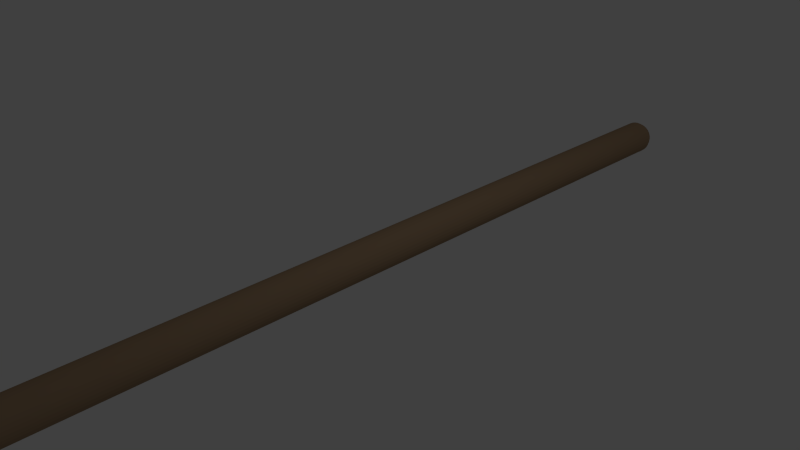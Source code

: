 # Source: flecha_madeira.blend  (saved by Blender 2.63.0; exported with 4.5.12 LTS)
import bpy
from mathutils import Matrix  # noqa: F401  (used for matrix-valued properties, if any)

bpy.ops.wm.read_factory_settings(use_empty=True)
scene = bpy.context.scene
scene.name = 'Scene'

# ---- collections
col_collection_1 = bpy.data.collections.new('Collection 1'); scene.collection.children.link(col_collection_1)

# ---- materials (node trees are filled in below, after node groups)
mat_material_002 = bpy.data.materials.new('Material.002')
mat_material_002.alpha_threshold = 0.0
mat_material_002.use_transparent_shadow = False
mat_material_002.diffuse_color = (0.35, 0.235, 0.14, 1.0)
mat_material_002.roughness = 0.5
mat_material_002.line_color = (0.0, 0.0, 0.0, 1.0)
mat_material = bpy.data.materials.new('Material')
mat_material.alpha_threshold = 0.0
mat_material.use_transparent_shadow = False
mat_material.diffuse_color = (0.8, 0.501, 0.3126, 1.0)
mat_material.roughness = 0.5
mat_material.line_color = (0.0, 0.0, 0.0, 1.0)
mat_material_001 = bpy.data.materials.new('Material.001')
mat_material_001.alpha_threshold = 0.0
mat_material_001.use_transparent_shadow = False
mat_material_001.diffuse_color = (0.35, 0.235, 0.14, 1.0)
mat_material_001.roughness = 0.5
mat_material_001.line_color = (0.0, 0.0, 0.0, 1.0)

# ---- material node trees

# ---- world
world_world = bpy.data.worlds.new('World'); scene.world = world_world
world_world.color = (0.05088, 0.05088, 0.05088)
world_world.use_sun_shadow = False
world_world.sun_shadow_jitter_overblur = 0.0
world_world.cycles.sampling_method = 'MANUAL'
world_world.cycles.sample_map_resolution = 256

# ---- cameras
cam_camera = bpy.data.cameras.new('Camera')
cam_camera.clip_end = 100.0
cam_camera.lens = 35.0
cam_camera.sensor_width = 32.0
cam_camera.sensor_height = 18.0
cam_camera.ortho_scale = 7.314
cam_camera.dof.focus_distance = 0.0
cam_camera.dof.aperture_fstop = 128.0

# ---- lights
light_lamp = bpy.data.lights.new('Lamp', 'POINT')
light_lamp.transmission_factor = 0.0
light_lamp.cutoff_distance = 30.0
light_lamp.energy = 100.0
light_lamp.shadow_buffer_clip_start = 1.001
light_lamp.shadow_soft_size = 1.0
light_lamp.shadow_maximum_resolution = 0.006
light_lamp.use_absolute_resolution = True
light_lamp.cycles.use_multiple_importance_sampling = False

# ---- meshes
me_sphere = bpy.data.meshes.new('Sphere')
me_sphere.from_pydata([(-0.04786, 0.008882, 0.2439), (-0.09476, 0.008882, 0.2297), (-0.138, 0.008882, 0.2066), (-0.1759, 0.008882, 0.1755), (-0.207, 0.008882, 0.1376), (-0.2301, 0.008882, 0.09441), (-0.2443, 0.008882, 0.04751), (-0.2491, 0.008882, -0.001261), (-0.2443, 0.008882, -0.05003), (-0.2301, 0.008882, -0.09693), (-0.207, 0.008882, -0.1402), (-0.1759, 0.008882, -0.178), (-0.138, 0.008882, -0.2091), (-0.09476, 0.008882, -0.2322), (-0.04786, 0.008882, -0.2465), (-0.04692, 0.0184, 0.2439), (-0.09292, 0.02755, 0.2297), (-0.1353, 0.03598, 0.2066), (-0.1725, 0.04337, 0.1755), (-0.203, 0.04943, 0.1376), (-0.2256, 0.05394, 0.09441), (-0.2396, 0.05672, 0.04751), (-0.2443, 0.05765, -0.001261), (-0.2396, 0.05672, -0.05003), (-0.2256, 0.05394, -0.09693), (-0.203, 0.04943, -0.1402), (-0.1725, 0.04337, -0.178), (-0.1353, 0.03598, -0.2091), (-0.09292, 0.02755, -0.2322), (-0.04692, 0.0184, -0.2465), (-0.04415, 0.02755, 0.2439), (-0.08747, 0.04549, 0.2297), (-0.1274, 0.06203, 0.2066), (-0.1624, 0.07653, 0.1755), (-0.1911, 0.08843, 0.1376), (-0.2125, 0.09727, 0.09441), (-0.2256, 0.1027, 0.04751), (-0.2301, 0.1046, -0.001261), (-0.2256, 0.1027, -0.05003), (-0.2125, 0.09727, -0.09693), (-0.1911, 0.08843, -0.1402), (-0.1624, 0.07653, -0.178), (-0.1274, 0.06203, -0.2091), (-0.08747, 0.04549, -0.2322), (-0.04415, 0.02755, -0.2465), (-0.03964, 0.03598, 0.2439), (-0.07863, 0.06203, 0.2297), (-0.1146, 0.08605, 0.2066), (-0.1461, 0.1071, 0.1755), (-0.1719, 0.1244, 0.1376), (-0.1911, 0.1372, 0.09441), (-0.203, 0.1451, 0.04751), (-0.207, 0.1478, -0.001261), (-0.203, 0.1451, -0.05003), (-0.1911, 0.1372, -0.09693), (-0.1719, 0.1244, -0.1402), (-0.1461, 0.1071, -0.178), (-0.1146, 0.08605, -0.2091), (-0.07863, 0.06203, -0.2322), (-0.03964, 0.03598, -0.2465), (-0.03357, 0.04337, 0.2439), (-0.06674, 0.07653, 0.2297), (-0.0973, 0.1071, 0.2066), (-0.1241, 0.1339, 0.1755), (-0.1461, 0.1559, 0.1376), (-0.1624, 0.1722, 0.09441), (-0.1725, 0.1823, 0.04751), (-0.1759, 0.1857, -0.001261), (-0.1725, 0.1823, -0.05003), (-0.1624, 0.1722, -0.09693), (-0.1461, 0.1559, -0.1402), (-0.1241, 0.1339, -0.178), (-0.0973, 0.1071, -0.2091), (-0.06674, 0.07653, -0.2322), (-0.03357, 0.04337, -0.2465), (-0.02618, 0.04943, 0.2439), (-0.05224, 0.08843, 0.2297), (-0.07625, 0.1244, 0.2066), (-0.0973, 0.1559, 0.1755), (-0.1146, 0.1817, 0.1376), (-0.1274, 0.2009, 0.09441), (-0.1353, 0.2128, 0.04751), (-0.138, 0.2167, -0.001261), (-0.1353, 0.2128, -0.05003), (-0.1274, 0.2009, -0.09693), (-0.1146, 0.1817, -0.1402), (-0.0973, 0.1559, -0.178), (-0.07625, 0.1244, -0.2091), (-0.05224, 0.08843, -0.2322), (-0.02618, 0.04943, -0.2465), (-0.01775, 0.05394, 0.2439), (-0.0357, 0.09727, 0.2297), (-0.05224, 0.1372, 0.2066), (-0.06674, 0.1722, 0.1755), (-0.07863, 0.2009, 0.1376), (-0.08747, 0.2223, 0.09441), (-0.09292, 0.2354, 0.04751), (-0.09476, 0.2399, -0.001261), (-0.09292, 0.2354, -0.05003), (-0.08747, 0.2223, -0.09693), (-0.07863, 0.2009, -0.1402), (-0.06674, 0.1722, -0.178), (-0.05224, 0.1372, -0.2091), (-0.0357, 0.09727, -0.2322), (-0.01775, 0.05394, -0.2465), (-0.008601, 0.05672, 0.2439), (-0.01775, 0.1027, 0.2297), (-0.02618, 0.1451, 0.2066), (-0.03357, 0.1823, 0.1755), (-0.03964, 0.2128, 0.1376), (-0.04415, 0.2354, 0.09441), (-0.04692, 0.2494, 0.04751), (-0.04786, 0.2541, -0.001261), (-0.04692, 0.2494, -0.05003), (-0.04415, 0.2354, -0.09693), (-0.03964, 0.2128, -0.1402), (-0.03357, 0.1823, -0.178), (-0.02618, 0.1451, -0.2091), (-0.01775, 0.1027, -0.2322), (-0.008601, 0.05672, -0.2465), (0.0009141, 0.05765, 0.2439), (0.0009141, 0.1046, 0.2297), (0.0009141, 0.1478, 0.2066), (0.0009141, 0.1857, 0.1755), (0.0009141, 0.2167, 0.1376), (0.0009141, 0.2399, 0.09441), (0.0009141, 0.2541, 0.04751), (0.0009141, 0.2589, -0.001261), (0.0009141, 0.2541, -0.05003), (0.0009141, 0.2399, -0.09693), (0.0009141, 0.2167, -0.1402), (0.0009141, 0.1857, -0.178), (0.0009141, 0.1478, -0.2091), (0.0009141, 0.1046, -0.2322), (0.0009141, 0.05765, -0.2465), (0.01043, 0.05672, 0.2439), (0.01958, 0.1027, 0.2297), (0.02801, 0.1451, 0.2066), (0.0354, 0.1823, 0.1755), (0.04147, 0.2128, 0.1376), (0.04597, 0.2354, 0.09441), (0.04875, 0.2494, 0.04751), (0.04969, 0.2541, -0.001261), (0.04875, 0.2494, -0.05003), (0.04597, 0.2354, -0.09693), (0.04147, 0.2128, -0.1402), (0.0354, 0.1823, -0.178), (0.02801, 0.1451, -0.2091), (0.01958, 0.1027, -0.2322), (0.01043, 0.05672, -0.2465), (0.01958, 0.05394, 0.2439), (0.03753, 0.09727, 0.2297), (0.05407, 0.1372, 0.2066), (0.06856, 0.1722, 0.1755), (0.08046, 0.2009, 0.1376), (0.0893, 0.2223, 0.09441), (0.09475, 0.2354, 0.04751), (0.09658, 0.2399, -0.001261), (0.09475, 0.2354, -0.05003), (0.0893, 0.2223, -0.09693), (0.08046, 0.2009, -0.1402), (0.06856, 0.1722, -0.178), (0.05407, 0.1372, -0.2091), (0.03753, 0.09727, -0.2322), (0.01958, 0.05394, -0.2465), (0.02801, 0.04943, 0.2439), (0.05407, 0.08843, 0.2297), (0.07808, 0.1244, 0.2066), (0.09913, 0.1559, 0.1755), (0.1164, 0.1817, 0.1376), (0.1292, 0.2009, 0.09441), (0.1371, 0.2128, 0.04751), (0.1398, 0.2167, -0.001261), (0.1371, 0.2128, -0.05003), (0.1292, 0.2009, -0.09693), (0.1164, 0.1817, -0.1402), (0.09913, 0.1559, -0.178), (0.07808, 0.1244, -0.2091), (0.05407, 0.08843, -0.2322), (0.02801, 0.04943, -0.2465), (0.0354, 0.04337, 0.2439), (0.06856, 0.07653, 0.2297), (0.09913, 0.1071, 0.2066), (0.1259, 0.1339, 0.1755), (0.1479, 0.1559, 0.1376), (0.1642, 0.1722, 0.09441), (0.1743, 0.1823, 0.04751), (0.1777, 0.1857, -0.001261), (0.1743, 0.1823, -0.05003), (0.1642, 0.1722, -0.09693), (0.1479, 0.1559, -0.1402), (0.1259, 0.1339, -0.178), (0.09913, 0.1071, -0.2091), (0.06856, 0.07653, -0.2322), (0.0354, 0.04337, -0.2465), (0.04147, 0.03598, 0.2439), (0.08046, 0.06203, 0.2297), (0.1164, 0.08605, 0.2066), (0.1479, 0.1071, 0.1755), (0.1737, 0.1244, 0.1376), (0.193, 0.1372, 0.09441), (0.2048, 0.1451, 0.04751), (0.2088, 0.1478, -0.001261), (0.2048, 0.1451, -0.05003), (0.193, 0.1372, -0.09693), (0.1737, 0.1244, -0.1402), (0.1479, 0.1071, -0.178), (0.1164, 0.08605, -0.2091), (0.08046, 0.06203, -0.2322), (0.04147, 0.03598, -0.2465), (0.04597, 0.02755, 0.2439), (0.0893, 0.04549, 0.2297), (0.1292, 0.06203, 0.2066), (0.1642, 0.07653, 0.1755), (0.193, 0.08843, 0.1376), (0.2143, 0.09727, 0.09441), (0.2274, 0.1027, 0.04751), (0.2319, 0.1046, -0.001261), (0.2274, 0.1027, -0.05003), (0.2143, 0.09727, -0.09693), (0.193, 0.08843, -0.1402), (0.1642, 0.07653, -0.178), (0.1292, 0.06203, -0.2091), (0.0893, 0.04549, -0.2322), (0.04597, 0.02755, -0.2465), (0.04875, 0.0184, 0.2439), (0.09475, 0.02755, 0.2297), (0.1371, 0.03598, 0.2066), (0.1743, 0.04337, 0.1755), (0.2048, 0.04943, 0.1376), (0.2274, 0.05394, 0.09441), (0.2414, 0.05672, 0.04751), (0.2461, 0.05765, -0.001261), (0.2414, 0.05672, -0.05003), (0.2274, 0.05394, -0.09693), (0.2048, 0.04943, -0.1402), (0.1743, 0.04337, -0.178), (0.1371, 0.03598, -0.2091), (0.09475, 0.02755, -0.2322), (0.04875, 0.0184, -0.2465), (0.04969, 0.008882, 0.2439), (0.09658, 0.008882, 0.2297), (0.1398, 0.008882, 0.2066), (0.1777, 0.008882, 0.1755), (0.2088, 0.008882, 0.1376), (0.2319, 0.008882, 0.09441), (0.2461, 0.008882, 0.04751), (0.2509, 0.008882, -0.001261), (0.2461, 0.008882, -0.05003), (0.2319, 0.008882, -0.09693), (0.2088, 0.008882, -0.1402), (0.1777, 0.008882, -0.178), (0.1398, 0.008882, -0.2091), (0.09658, 0.008882, -0.2322), (0.04969, 0.008882, -0.2465), (0.04875, -0.0006331, 0.2439), (0.09475, -0.009783, 0.2297), (0.1371, -0.01821, 0.2066), (0.1743, -0.02561, 0.1755), (0.2048, -0.03167, 0.1376), (0.2274, -0.03618, 0.09441), (0.2414, -0.03895, 0.04751), (0.2461, -0.03989, -0.001261), (0.2414, -0.03895, -0.05003), (0.2274, -0.03618, -0.09693), (0.2048, -0.03167, -0.1402), (0.1743, -0.02561, -0.178), (0.1371, -0.01821, -0.2091), (0.09475, -0.009783, -0.2322), (0.04875, -0.0006331, -0.2465), (0.04597, -0.009783, 0.2439), (0.0893, -0.02773, 0.2297), (0.1292, -0.04427, 0.2066), (0.1642, -0.05877, 0.1755), (0.193, -0.07067, 0.1376), (0.2143, -0.07951, 0.09441), (0.2274, -0.08495, 0.04751), (0.2319, -0.08679, -0.001261), (0.2274, -0.08495, -0.05003), (0.2143, -0.07951, -0.09693), (0.193, -0.07067, -0.1402), (0.1642, -0.05877, -0.178), (0.1292, -0.04427, -0.2091), (0.0893, -0.02773, -0.2322), (0.04597, -0.009783, -0.2465), (0.04147, -0.01821, 0.2439), (0.08046, -0.04427, 0.2297), (0.1164, -0.06828, 0.2066), (0.1479, -0.08933, 0.1755), (0.1737, -0.1066, 0.1376), (0.193, -0.1194, 0.09441), (0.2048, -0.1273, 0.04751), (0.2088, -0.13, -0.001261), (0.2048, -0.1273, -0.05003), (0.193, -0.1194, -0.09693), (0.1737, -0.1066, -0.1402), (0.1479, -0.08933, -0.178), (0.1164, -0.06828, -0.2091), (0.08046, -0.04427, -0.2322), (0.04147, -0.01821, -0.2465), (0.0354, -0.02561, 0.2439), (0.06856, -0.05877, 0.2297), (0.09913, -0.08933, 0.2066), (0.1259, -0.1161, 0.1755), (0.1479, -0.1381, 0.1376), (0.1642, -0.1544, 0.09441), (0.1743, -0.1645, 0.04751), (0.1777, -0.1679, -0.001261), (0.1743, -0.1645, -0.05003), (0.1642, -0.1544, -0.09693), (0.1479, -0.1381, -0.1402), (0.1259, -0.1161, -0.178), (0.09913, -0.08933, -0.2091), (0.06856, -0.05877, -0.2322), (0.0354, -0.02561, -0.2465), (0.02801, -0.03167, 0.2439), (0.05407, -0.07067, 0.2297), (0.07808, -0.1066, 0.2066), (0.09913, -0.1381, 0.1755), (0.1164, -0.164, 0.1376), (0.1292, -0.1832, 0.09441), (0.1371, -0.195, 0.04751), (0.1398, -0.199, -0.001261), (0.1371, -0.195, -0.05003), (0.1292, -0.1832, -0.09693), (0.1164, -0.164, -0.1402), (0.09913, -0.1381, -0.178), (0.07808, -0.1066, -0.2091), (0.05407, -0.07067, -0.2322), (0.02801, -0.03167, -0.2465), (0.0009141, 0.008882, -0.2513), (0.01958, -0.03618, 0.2439), (0.03753, -0.07951, 0.2297), (0.05407, -0.1194, 0.2066), (0.06856, -0.1544, 0.1755), (0.08046, -0.1832, 0.1376), (0.0893, -0.2045, 0.09441), (0.09475, -0.2176, 0.04751), (0.09658, -0.2221, -0.001261), (0.09475, -0.2176, -0.05003), (0.0893, -0.2045, -0.09693), (0.08046, -0.1832, -0.1402), (0.06856, -0.1544, -0.178), (0.05407, -0.1194, -0.2091), (0.03753, -0.07951, -0.2322), (0.01958, -0.03618, -0.2465), (0.01043, -0.03895, 0.2439), (0.01958, -0.08495, 0.2297), (0.02801, -0.1273, 0.2066), (0.0354, -0.1645, 0.1755), (0.04147, -0.195, 0.1376), (0.04597, -0.2176, 0.09441), (0.04875, -0.2316, 0.04751), (0.04969, -0.2363, -0.001261), (0.04875, -0.2316, -0.05003), (0.04597, -0.2176, -0.09693), (0.04147, -0.195, -0.1402), (0.0354, -0.1645, -0.178), (0.02801, -0.1273, -0.2091), (0.01958, -0.08495, -0.2322), (0.01043, -0.03895, -0.2465), (0.000914, -0.03989, 0.2439), (0.000914, -0.08679, 0.2297), (0.000914, -0.13, 0.2066), (0.000914, -0.1679, 0.1755), (0.000914, -0.199, 0.1376), (0.000914, -0.2221, 0.09441), (0.000914, -0.2363, 0.04751), (0.000914, -0.2411, -0.001261), (0.000914, -0.2363, -0.05003), (0.000914, -0.2221, -0.09693), (0.000914, -0.199, -0.1402), (0.000914, -0.1679, -0.178), (0.000914, -0.13, -0.2091), (0.000914, -0.08679, -0.2322), (0.000914, -0.03989, -0.2465), (-0.008601, -0.03895, 0.2439), (-0.01775, -0.08495, 0.2297), (-0.02618, -0.1273, 0.2066), (-0.03357, -0.1645, 0.1755), (-0.03964, -0.195, 0.1376), (-0.04415, -0.2176, 0.09441), (-0.04692, -0.2316, 0.04751), (-0.04786, -0.2363, -0.001261), (-0.04692, -0.2316, -0.05003), (-0.04415, -0.2176, -0.09693), (-0.03964, -0.195, -0.1402), (-0.03357, -0.1645, -0.178), (-0.02618, -0.1273, -0.2091), (-0.01775, -0.08495, -0.2322), (-0.008601, -0.03895, -0.2465), (-0.01775, -0.03618, 0.2439), (-0.0357, -0.07951, 0.2297), (-0.05224, -0.1194, 0.2066), (-0.06674, -0.1544, 0.1755), (-0.07863, -0.1832, 0.1376), (-0.08747, -0.2045, 0.09441), (-0.09292, -0.2176, 0.04751), (-0.09476, -0.2221, -0.001261), (-0.09292, -0.2176, -0.05003), (-0.08747, -0.2045, -0.09693), (-0.07863, -0.1832, -0.1402), (-0.06674, -0.1544, -0.178), (-0.05224, -0.1194, -0.2091), (-0.0357, -0.07951, -0.2322), (-0.01775, -0.03618, -0.2465), (-0.02618, -0.03167, 0.2439), (-0.05224, -0.07067, 0.2297), (-0.07625, -0.1066, 0.2066), (-0.0973, -0.1381, 0.1755), (-0.1146, -0.164, 0.1376), (-0.1274, -0.1832, 0.09441), (-0.1353, -0.195, 0.04751), (-0.138, -0.199, -0.001261), (-0.1353, -0.195, -0.05003), (-0.1274, -0.1832, -0.09693), (-0.1146, -0.164, -0.1402), (-0.0973, -0.1381, -0.178), (-0.07625, -0.1066, -0.2091), (-0.05224, -0.07067, -0.2322), (-0.02618, -0.03167, -0.2465), (-0.03357, -0.02561, 0.2439), (-0.06674, -0.05877, 0.2297), (-0.0973, -0.08933, 0.2066), (-0.1241, -0.1161, 0.1755), (-0.1461, -0.1381, 0.1376), (-0.1624, -0.1544, 0.09441), (-0.1725, -0.1645, 0.04751), (-0.1759, -0.1679, -0.001261), (-0.1725, -0.1645, -0.05003), (-0.1624, -0.1544, -0.09693), (-0.1461, -0.1381, -0.1402), (-0.1241, -0.1161, -0.178), (-0.0973, -0.08933, -0.2091), (-0.06674, -0.05877, -0.2322), (-0.03357, -0.02561, -0.2465), (-0.03964, -0.01821, 0.2439), (-0.07863, -0.04427, 0.2297), (-0.1146, -0.06828, 0.2066), (-0.1461, -0.08933, 0.1755), (-0.1719, -0.1066, 0.1376), (-0.1911, -0.1194, 0.09441), (-0.203, -0.1273, 0.04751), (-0.207, -0.13, -0.001261), (-0.203, -0.1273, -0.05003), (-0.1911, -0.1194, -0.09693), (-0.1719, -0.1066, -0.1402), (-0.1461, -0.08933, -0.178), (-0.1146, -0.06828, -0.2091), (-0.07863, -0.04427, -0.2322), (-0.03964, -0.01821, -0.2465), (0.000914, 0.008882, 0.2487), (-0.04415, -0.009783, 0.2439), (-0.08747, -0.02773, 0.2297), (-0.1274, -0.04427, 0.2066), (-0.1624, -0.05877, 0.1755), (-0.1911, -0.07067, 0.1376), (-0.2125, -0.07951, 0.09441), (-0.2256, -0.08495, 0.04751), (-0.2301, -0.08679, -0.001261), (-0.2256, -0.08495, -0.05003), (-0.2125, -0.07951, -0.09693), (-0.1911, -0.07067, -0.1402), (-0.1624, -0.05877, -0.178), (-0.1274, -0.04427, -0.2091), (-0.08747, -0.02773, -0.2322), (-0.04415, -0.009783, -0.2465), (-0.04692, -0.0006331, 0.2439), (-0.09292, -0.009782, 0.2297), (-0.1353, -0.01821, 0.2066), (-0.1725, -0.02561, 0.1755), (-0.203, -0.03167, 0.1376), (-0.2256, -0.03618, 0.09441), (-0.2396, -0.03895, 0.04751), (-0.2443, -0.03989, -0.001261), (-0.2396, -0.03895, -0.05003), (-0.2256, -0.03618, -0.09693), (-0.203, -0.03167, -0.1402), (-0.1725, -0.02561, -0.178), (-0.1353, -0.01821, -0.2091), (-0.09292, -0.009782, -0.2322), (-0.04692, -0.0006331, -0.2465)], [], [(23, 24, 9, 8), (18, 19, 4, 3), (24, 25, 10, 9), (19, 20, 5, 4), (25, 26, 11, 10), (20, 21, 6, 5), (15, 16, 1, 0), (26, 27, 12, 11), (21, 22, 7, 6), (16, 17, 2, 1), (27, 28, 13, 12), (22, 23, 8, 7), (17, 18, 3, 2), (28, 29, 14, 13), (43, 44, 29, 28), (38, 39, 24, 23), (33, 34, 19, 18), (39, 40, 25, 24), (34, 35, 20, 19), (40, 41, 26, 25), (35, 36, 21, 20), (30, 31, 16, 15), (41, 42, 27, 26), (36, 37, 22, 21), (31, 32, 17, 16), (42, 43, 28, 27), (37, 38, 23, 22), (32, 33, 18, 17), (57, 58, 43, 42), (52, 53, 38, 37), (47, 48, 33, 32), (58, 59, 44, 43), (53, 54, 39, 38), (48, 49, 34, 33), (54, 55, 40, 39), (49, 50, 35, 34), (55, 56, 41, 40), (50, 51, 36, 35), (45, 46, 31, 30), (56, 57, 42, 41), (51, 52, 37, 36), (46, 47, 32, 31), (60, 61, 46, 45), (71, 72, 57, 56), (66, 67, 52, 51), (61, 62, 47, 46), (72, 73, 58, 57), (67, 68, 53, 52), (62, 63, 48, 47), (73, 74, 59, 58), (68, 69, 54, 53), (63, 64, 49, 48), (69, 70, 55, 54), (64, 65, 50, 49), (70, 71, 56, 55), (65, 66, 51, 50), (79, 80, 65, 64), (85, 86, 71, 70), (80, 81, 66, 65), (75, 76, 61, 60), (86, 87, 72, 71), (81, 82, 67, 66), (76, 77, 62, 61), (87, 88, 73, 72), (82, 83, 68, 67), (77, 78, 63, 62), (88, 89, 74, 73), (83, 84, 69, 68), (78, 79, 64, 63), (84, 85, 70, 69), (98, 99, 84, 83), (93, 94, 79, 78), (99, 100, 85, 84), (94, 95, 80, 79), (100, 101, 86, 85), (95, 96, 81, 80), (90, 91, 76, 75), (101, 102, 87, 86), (96, 97, 82, 81), (91, 92, 77, 76), (102, 103, 88, 87), (97, 98, 83, 82), (92, 93, 78, 77), (103, 104, 89, 88), (117, 118, 103, 102), (112, 113, 98, 97), (107, 108, 93, 92), (118, 119, 104, 103), (113, 114, 99, 98), (108, 109, 94, 93), (114, 115, 100, 99), (109, 110, 95, 94), (115, 116, 101, 100), (110, 111, 96, 95), (105, 106, 91, 90), (116, 117, 102, 101), (111, 112, 97, 96), (106, 107, 92, 91), (120, 121, 106, 105), (131, 132, 117, 116), (126, 127, 112, 111), (121, 122, 107, 106), (132, 133, 118, 117), (127, 128, 113, 112), (122, 123, 108, 107), (133, 134, 119, 118), (128, 129, 114, 113), (123, 124, 109, 108), (129, 130, 115, 114), (124, 125, 110, 109), (130, 131, 116, 115), (125, 126, 111, 110), (139, 140, 125, 124), (145, 146, 131, 130), (140, 141, 126, 125), (135, 136, 121, 120), (146, 147, 132, 131), (141, 142, 127, 126), (136, 137, 122, 121), (147, 148, 133, 132), (142, 143, 128, 127), (137, 138, 123, 122), (148, 149, 134, 133), (143, 144, 129, 128), (138, 139, 124, 123), (144, 145, 130, 129), (158, 159, 144, 143), (153, 154, 139, 138), (159, 160, 145, 144), (154, 155, 140, 139), (160, 161, 146, 145), (155, 156, 141, 140), (150, 151, 136, 135), (161, 162, 147, 146), (156, 157, 142, 141), (151, 152, 137, 136), (162, 163, 148, 147), (157, 158, 143, 142), (152, 153, 138, 137), (163, 164, 149, 148), (177, 178, 163, 162), (172, 173, 158, 157), (167, 168, 153, 152), (178, 179, 164, 163), (173, 174, 159, 158), (168, 169, 154, 153), (174, 175, 160, 159), (169, 170, 155, 154), (175, 176, 161, 160), (170, 171, 156, 155), (165, 166, 151, 150), (176, 177, 162, 161), (171, 172, 157, 156), (166, 167, 152, 151), (191, 192, 177, 176), (186, 187, 172, 171), (181, 182, 167, 166), (192, 193, 178, 177), (187, 188, 173, 172), (182, 183, 168, 167), (193, 194, 179, 178), (188, 189, 174, 173), (183, 184, 169, 168), (189, 190, 175, 174), (184, 185, 170, 169), (190, 191, 176, 175), (185, 186, 171, 170), (180, 181, 166, 165), (205, 206, 191, 190), (200, 201, 186, 185), (195, 196, 181, 180), (206, 207, 192, 191), (201, 202, 187, 186), (196, 197, 182, 181), (207, 208, 193, 192), (202, 203, 188, 187), (197, 198, 183, 182), (208, 209, 194, 193), (203, 204, 189, 188), (198, 199, 184, 183), (204, 205, 190, 189), (199, 200, 185, 184), (213, 214, 199, 198), (219, 220, 205, 204), (214, 215, 200, 199), (220, 221, 206, 205), (215, 216, 201, 200), (210, 211, 196, 195), (221, 222, 207, 206), (216, 217, 202, 201), (211, 212, 197, 196), (222, 223, 208, 207), (217, 218, 203, 202), (212, 213, 198, 197), (223, 224, 209, 208), (218, 219, 204, 203), (232, 233, 218, 217), (227, 228, 213, 212), (238, 239, 224, 223), (233, 234, 219, 218), (228, 229, 214, 213), (234, 235, 220, 219), (229, 230, 215, 214), (235, 236, 221, 220), (230, 231, 216, 215), (225, 226, 211, 210), (236, 237, 222, 221), (231, 232, 217, 216), (226, 227, 212, 211), (237, 238, 223, 222), (251, 252, 237, 236), (246, 247, 232, 231), (241, 242, 227, 226), (252, 253, 238, 237), (247, 248, 233, 232), (242, 243, 228, 227), (253, 254, 239, 238), (248, 249, 234, 233), (243, 244, 229, 228), (249, 250, 235, 234), (244, 245, 230, 229), (250, 251, 236, 235), (245, 246, 231, 230), (240, 241, 226, 225), (265, 266, 251, 250), (260, 261, 246, 245), (255, 256, 241, 240), (266, 267, 252, 251), (261, 262, 247, 246), (256, 257, 242, 241), (267, 268, 253, 252), (262, 263, 248, 247), (257, 258, 243, 242), (268, 269, 254, 253), (263, 264, 249, 248), (258, 259, 244, 243), (264, 265, 250, 249), (259, 260, 245, 244), (273, 274, 259, 258), (279, 280, 265, 264), (274, 275, 260, 259), (280, 281, 266, 265), (275, 276, 261, 260), (270, 271, 256, 255), (281, 282, 267, 266), (276, 277, 262, 261), (271, 272, 257, 256), (282, 283, 268, 267), (277, 278, 263, 262), (272, 273, 258, 257), (283, 284, 269, 268), (278, 279, 264, 263), (292, 293, 278, 277), (287, 288, 273, 272), (298, 299, 284, 283), (293, 294, 279, 278), (288, 289, 274, 273), (294, 295, 280, 279), (289, 290, 275, 274), (295, 296, 281, 280), (290, 291, 276, 275), (285, 286, 271, 270), (296, 297, 282, 281), (291, 292, 277, 276), (286, 287, 272, 271), (297, 298, 283, 282), (311, 312, 297, 296), (306, 307, 292, 291), (301, 302, 287, 286), (312, 313, 298, 297), (307, 308, 293, 292), (302, 303, 288, 287), (313, 314, 299, 298), (308, 309, 294, 293), (303, 304, 289, 288), (309, 310, 295, 294), (304, 305, 290, 289), (310, 311, 296, 295), (305, 306, 291, 290), (300, 301, 286, 285), (325, 326, 311, 310), (320, 321, 306, 305), (315, 316, 301, 300), (326, 327, 312, 311), (321, 322, 307, 306), (316, 317, 302, 301), (327, 328, 313, 312), (322, 323, 308, 307), (317, 318, 303, 302), (328, 329, 314, 313), (323, 324, 309, 308), (318, 319, 304, 303), (324, 325, 310, 309), (319, 320, 305, 304), (340, 341, 325, 324), (335, 336, 320, 319), (341, 342, 326, 325), (336, 337, 321, 320), (331, 332, 316, 315), (342, 343, 327, 326), (337, 338, 322, 321), (332, 333, 317, 316), (343, 344, 328, 327), (338, 339, 323, 322), (333, 334, 318, 317), (344, 345, 329, 328), (339, 340, 324, 323), (334, 335, 319, 318), (348, 349, 334, 333), (359, 360, 345, 344), (354, 355, 340, 339), (349, 350, 335, 334), (355, 356, 341, 340), (350, 351, 336, 335), (356, 357, 342, 341), (351, 352, 337, 336), (346, 347, 332, 331), (357, 358, 343, 342), (352, 353, 338, 337), (347, 348, 333, 332), (358, 359, 344, 343), (353, 354, 339, 338), (367, 368, 353, 352), (362, 363, 348, 347), (373, 374, 359, 358), (368, 369, 354, 353), (363, 364, 349, 348), (374, 375, 360, 359), (369, 370, 355, 354), (364, 365, 350, 349), (370, 371, 356, 355), (365, 366, 351, 350), (371, 372, 357, 356), (366, 367, 352, 351), (361, 362, 347, 346), (372, 373, 358, 357), (386, 387, 372, 371), (381, 382, 367, 366), (376, 377, 362, 361), (387, 388, 373, 372), (382, 383, 368, 367), (377, 378, 363, 362), (388, 389, 374, 373), (383, 384, 369, 368), (378, 379, 364, 363), (389, 390, 375, 374), (384, 385, 370, 369), (379, 380, 365, 364), (385, 386, 371, 370), (380, 381, 366, 365), (400, 401, 386, 385), (395, 396, 381, 380), (401, 402, 387, 386), (396, 397, 382, 381), (391, 392, 377, 376), (402, 403, 388, 387), (397, 398, 383, 382), (392, 393, 378, 377), (403, 404, 389, 388), (398, 399, 384, 383), (393, 394, 379, 378), (404, 405, 390, 389), (399, 400, 385, 384), (394, 395, 380, 379), (408, 409, 394, 393), (419, 420, 405, 404), (414, 415, 400, 399), (409, 410, 395, 394), (415, 416, 401, 400), (410, 411, 396, 395), (416, 417, 402, 401), (411, 412, 397, 396), (406, 407, 392, 391), (417, 418, 403, 402), (412, 413, 398, 397), (407, 408, 393, 392), (418, 419, 404, 403), (413, 414, 399, 398), (427, 428, 413, 412), (422, 423, 408, 407), (433, 434, 419, 418), (428, 429, 414, 413), (423, 424, 409, 408), (434, 435, 420, 419), (429, 430, 415, 414), (424, 425, 410, 409), (430, 431, 416, 415), (425, 426, 411, 410), (431, 432, 417, 416), (426, 427, 412, 411), (421, 422, 407, 406), (432, 433, 418, 417), (446, 447, 432, 431), (441, 442, 427, 426), (436, 437, 422, 421), (447, 448, 433, 432), (442, 443, 428, 427), (437, 438, 423, 422), (448, 449, 434, 433), (443, 444, 429, 428), (438, 439, 424, 423), (449, 450, 435, 434), (444, 445, 430, 429), (439, 440, 425, 424), (445, 446, 431, 430), (440, 441, 426, 425), (461, 462, 446, 445), (456, 457, 441, 440), (462, 463, 447, 446), (457, 458, 442, 441), (452, 453, 437, 436), (463, 464, 448, 447), (458, 459, 443, 442), (453, 454, 438, 437), (464, 465, 449, 448), (459, 460, 444, 443), (454, 455, 439, 438), (465, 466, 450, 449), (460, 461, 445, 444), (455, 456, 440, 439), (480, 481, 466, 465), (475, 476, 461, 460), (470, 471, 456, 455), (476, 477, 462, 461), (471, 472, 457, 456), (477, 478, 463, 462), (472, 473, 458, 457), (467, 468, 453, 452), (478, 479, 464, 463), (473, 474, 459, 458), (468, 469, 454, 453), (479, 480, 465, 464), (474, 475, 460, 459), (469, 470, 455, 454), (29, 330, 14), (451, 15, 0), (44, 330, 29), (451, 30, 15), (59, 330, 44), (451, 45, 30), (74, 330, 59), (451, 60, 45), (451, 75, 60), (89, 330, 74), (104, 330, 89), (451, 90, 75), (119, 330, 104), (451, 105, 90), (134, 330, 119), (451, 120, 105), (451, 135, 120), (149, 330, 134), (164, 330, 149), (451, 150, 135), (179, 330, 164), (451, 165, 150), (194, 330, 179), (451, 180, 165), (451, 195, 180), (209, 330, 194), (224, 330, 209), (451, 210, 195), (239, 330, 224), (451, 225, 210), (254, 330, 239), (451, 240, 225), (451, 255, 240), (269, 330, 254), (284, 330, 269), (451, 270, 255), (299, 330, 284), (451, 285, 270), (314, 330, 299), (451, 300, 285), (329, 330, 314), (451, 315, 300), (345, 330, 329), (451, 331, 315), (360, 330, 345), (451, 346, 331), (375, 330, 360), (451, 361, 346), (390, 330, 375), (451, 376, 361), (405, 330, 390), (451, 391, 376), (420, 330, 405), (451, 406, 391), (435, 330, 420), (451, 421, 406), (450, 330, 435), (451, 436, 421), (466, 330, 450), (451, 452, 436), (481, 330, 466), (451, 467, 452), (1, 2, 469, 468), (12, 13, 480, 479), (7, 8, 475, 474), (2, 3, 470, 469), (13, 14, 481, 480), (8, 9, 476, 475), (3, 4, 471, 470), (14, 330, 481), (9, 10, 477, 476), (4, 5, 472, 471), (451, 0, 467), (10, 11, 478, 477), (5, 6, 473, 472), (0, 1, 468, 467), (11, 12, 479, 478), (6, 7, 474, 473)])
me_sphere.materials.append(mat_material_002)
me_sphere.use_remesh_preserve_volume = False
me_sphere.use_remesh_preserve_attributes = False
me_sphere.use_mirror_vertex_groups = False
me_sphere.update()
me_cone = bpy.data.meshes.new('Cone')
me_cone.from_pydata([(0.0, 0.25, -0.5), (0.04877, 0.2452, -0.5), (0.09567, 0.231, -0.5), (0.1389, 0.2079, -0.5), (0.1768, 0.1768, -0.5), (0.2079, 0.1389, -0.5), (0.231, 0.09567, -0.5), (0.2452, 0.04877, -0.5), (0.25, 1.887e-08, -0.5), (0.0, 0.0, 0.5), (0.2452, -0.04877, -0.5), (0.231, -0.09567, -0.5), (0.2079, -0.1389, -0.5), (0.1768, -0.1768, -0.5), (0.1389, -0.2079, -0.5), (0.09567, -0.231, -0.5), (0.04877, -0.2452, -0.5), (-8.146e-08, -0.25, -0.5), (-0.04877, -0.2452, -0.5), (-0.09567, -0.231, -0.5), (-0.1389, -0.2079, -0.5), (-0.1768, -0.1768, -0.5), (-0.2079, -0.1389, -0.5), (-0.231, -0.09567, -0.5), (-0.2452, -0.04877, -0.5), (-0.25, 2.414e-07, -0.5), (-0.2452, 0.04877, -0.5), (-0.231, 0.09567, -0.5), (-0.2079, 0.1389, -0.5), (-0.1768, 0.1768, -0.5), (-0.1389, 0.2079, -0.5), (-0.09567, 0.231, -0.5), (-0.04877, 0.2452, -0.5)], [], [(31, 9, 32), (0, 9, 1), (32, 9, 0), (1, 9, 2), (30, 9, 31), (29, 9, 30), (28, 9, 29), (27, 9, 28), (26, 9, 27), (25, 9, 26), (24, 9, 25), (23, 9, 24), (22, 9, 23), (21, 9, 22), (20, 9, 21), (19, 9, 20), (18, 9, 19), (17, 9, 18), (16, 9, 17), (15, 9, 16), (14, 9, 15), (13, 9, 14), (12, 9, 13), (11, 9, 12), (10, 9, 11), (8, 9, 10), (7, 9, 8), (6, 9, 7), (5, 9, 6), (4, 9, 5), (3, 9, 4), (2, 9, 3), (0, 1, 2, 3, 4, 5, 6, 7, 8, 10, 11, 12, 13, 14, 15, 16, 17, 18, 19, 20, 21, 22, 23, 24, 25, 26, 27, 28, 29, 30, 31, 32)])
me_cone.materials.append(mat_material)
me_cone.use_remesh_preserve_volume = False
me_cone.use_remesh_preserve_attributes = False
me_cone.use_mirror_vertex_groups = False
me_cone.update()
me_cylinder = bpy.data.meshes.new('Cylinder')
me_cylinder.from_pydata([(0.0, 1.0, -1.0), (0.0, 1.0, 1.0), (0.1951, 0.9808, -1.0), (0.1951, 0.9808, 1.0), (0.3827, 0.9239, -1.0), (0.3827, 0.9239, 1.0), (0.5556, 0.8315, -1.0), (0.5556, 0.8315, 1.0), (0.7071, 0.7071, -1.0), (0.7071, 0.7071, 1.0), (0.8315, 0.5556, -1.0), (0.8315, 0.5556, 1.0), (0.9239, 0.3827, -1.0), (0.9239, 0.3827, 1.0), (0.9808, 0.1951, -1.0), (0.9808, 0.1951, 1.0), (1.0, 7.55e-08, -1.0), (1.0, 7.55e-08, 1.0), (0.9808, -0.1951, -1.0), (0.9808, -0.1951, 1.0), (0.9239, -0.3827, -1.0), (0.9239, -0.3827, 1.0), (0.8315, -0.5556, -1.0), (0.8315, -0.5556, 1.0), (0.7071, -0.7071, -1.0), (0.7071, -0.7071, 1.0), (0.5556, -0.8315, -1.0), (0.5556, -0.8315, 1.0), (0.3827, -0.9239, -1.0), (0.3827, -0.9239, 1.0), (0.1951, -0.9808, -1.0), (0.1951, -0.9808, 1.0), (-3.258e-07, -1.0, -1.0), (-3.258e-07, -1.0, 1.0), (-0.1951, -0.9808, -1.0), (-0.1951, -0.9808, 1.0), (-0.3827, -0.9239, -1.0), (-0.3827, -0.9239, 1.0), (-0.5556, -0.8315, -1.0), (-0.5556, -0.8315, 1.0), (-0.7071, -0.7071, -1.0), (-0.7071, -0.7071, 1.0), (-0.8315, -0.5556, -1.0), (-0.8315, -0.5556, 1.0), (-0.9239, -0.3827, -1.0), (-0.9239, -0.3827, 1.0), (-0.9808, -0.1951, -1.0), (-0.9808, -0.1951, 1.0), (-1.0, 9.656e-07, -1.0), (-1.0, 9.656e-07, 1.0), (-0.9808, 0.1951, -1.0), (-0.9808, 0.1951, 1.0), (-0.9239, 0.3827, -1.0), (-0.9239, 0.3827, 1.0), (-0.8315, 0.5556, -1.0), (-0.8315, 0.5556, 1.0), (-0.7071, 0.7071, -1.0), (-0.7071, 0.7071, 1.0), (-0.5556, 0.8315, -1.0), (-0.5556, 0.8315, 1.0), (-0.3827, 0.9239, -1.0), (-0.3827, 0.9239, 1.0), (-0.1951, 0.9808, -1.0), (-0.1951, 0.9808, 1.0)], [], [(0, 1, 3, 2), (2, 3, 5, 4), (4, 5, 7, 6), (6, 7, 9, 8), (8, 9, 11, 10), (10, 11, 13, 12), (12, 13, 15, 14), (14, 15, 17, 16), (16, 17, 19, 18), (18, 19, 21, 20), (20, 21, 23, 22), (22, 23, 25, 24), (24, 25, 27, 26), (26, 27, 29, 28), (28, 29, 31, 30), (30, 31, 33, 32), (32, 33, 35, 34), (34, 35, 37, 36), (36, 37, 39, 38), (38, 39, 41, 40), (40, 41, 43, 42), (42, 43, 45, 44), (44, 45, 47, 46), (46, 47, 49, 48), (48, 49, 51, 50), (50, 51, 53, 52), (52, 53, 55, 54), (54, 55, 57, 56), (56, 57, 59, 58), (58, 59, 61, 60), (3, 1, 63, 61, 59, 57, 55, 53, 51, 49, 47, 45, 43, 41, 39, 37, 35, 33, 31, 29, 27, 25, 23, 21, 19, 17, 15, 13, 11, 9, 7, 5), (62, 63, 1, 0), (60, 61, 63, 62), (0, 2, 4, 6, 8, 10, 12, 14, 16, 18, 20, 22, 24, 26, 28, 30, 32, 34, 36, 38, 40, 42, 44, 46, 48, 50, 52, 54, 56, 58, 60, 62)])
me_cylinder.materials.append(mat_material_001)
me_cylinder.use_remesh_preserve_volume = False
me_cylinder.use_remesh_preserve_attributes = False
me_cylinder.use_mirror_vertex_groups = False
me_cylinder.update()

# ---- objects
ob_sphere = bpy.data.objects.new('Sphere', me_sphere)
ob_cone = bpy.data.objects.new('Cone', me_cone)
ob_cylinder = bpy.data.objects.new('Cylinder', me_cylinder)
ob_lamp = bpy.data.objects.new('Lamp', light_lamp)
ob_camera = bpy.data.objects.new('Camera', cam_camera)

# ---- transforms, parenting, visibility, modifiers, constraints
ob_sphere.location = (0.0, 5.936, 0.0)
ob_sphere.lineart.crease_threshold = 0.0
ob_cone.location = (0.0, -6.484, 0.0)
ob_cone.rotation_euler = (1.571, -0.0, 0.0)
ob_cone.lineart.crease_threshold = 0.0
ob_cylinder.location = (0.0, 0.0, 0.0)
ob_cylinder.rotation_euler = (1.571, -0.0, 0.0)
ob_cylinder.scale = (0.25, 0.25, 6.0)
ob_cylinder.lineart.crease_threshold = 0.0
ob_lamp.location = (4.076, 1.005, 5.904)
ob_lamp.rotation_euler = (0.6503, 0.05522, 1.866)
ob_lamp.lock_rotations_4d = False
ob_lamp.empty_display_type = 'ARROWS'
ob_lamp.color = (0.0, 0.0, 0.0, 0.0)
ob_lamp.lineart.crease_threshold = 0.0
ob_camera.location = (7.481, -6.508, 5.344)
ob_camera.rotation_euler = (1.109, 0.01082, 0.8149)
ob_camera.lock_rotations_4d = False
ob_camera.empty_display_type = 'ARROWS'
ob_camera.color = (0.0, 0.0, 0.0, 0.0)
ob_camera.display_type = 'WIRE'
ob_camera.lineart.crease_threshold = 0.0

# ---- collection membership
col_collection_1.objects.link(ob_sphere)
col_collection_1.objects.link(ob_cone)
col_collection_1.objects.link(ob_cylinder)
col_collection_1.objects.link(ob_lamp)
col_collection_1.objects.link(ob_camera)

# ---- scene / render settings (as saved in the file)
scene.camera = ob_camera
scene.frame_start = 1; scene.frame_end = 250; scene.frame_set(1)
scene.render.engine = 'BLENDER_EEVEE_NEXT'
scene.render.image_settings.color_mode = 'RGB'
scene.render.image_settings.compression = 90
scene.render.resolution_percentage = 50
scene.render.dither_intensity = 0.0
scene.render.bake_margin = 2
scene.render.bake_bias = 0.0
scene.cycles.use_denoising = False
scene.cycles.samples = 10
scene.cycles.sampling_pattern = 'TABULATED_SOBOL'
scene.cycles.light_sampling_threshold = 0.0
scene.cycles.use_adaptive_sampling = False
scene.cycles.use_light_tree = False
scene.cycles.blur_glossy = 0.0
scene.cycles.volume_bounces = 1
scene.cycles.pixel_filter_type = 'GAUSSIAN'
scene.cycles.sample_clamp_indirect = 0.0
scene.view_settings.view_transform = 'Standard'
bpy.context.view_layer.update()
